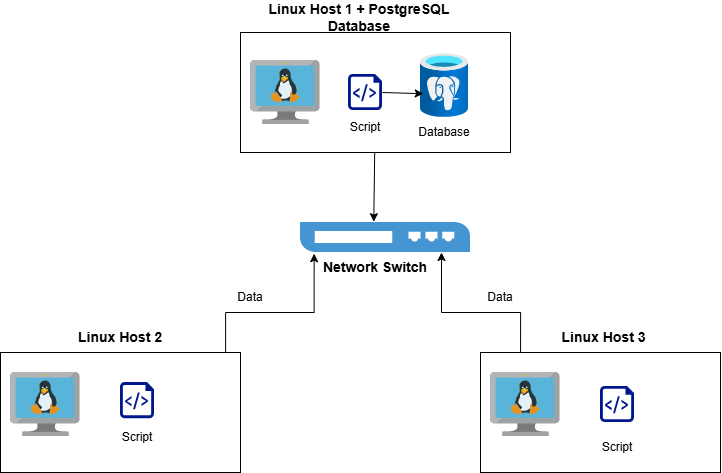

The diagram above was exported from draw.io. Its source (the exported page's mxGraphModel, read from the mxfile embedded in the PNG):
<mxGraphModel dx="1030" dy="527" grid="1" gridSize="10" guides="1" tooltips="1" connect="1" arrows="1" fold="1" page="1" pageScale="1" pageWidth="850" pageHeight="1100" math="0" shadow="0">
  <root>
    <mxCell id="0" />
    <mxCell id="1" parent="0" />
    <mxCell id="iwUNRx_YaF7XCyb3dSGP-1" parent="1" style="rounded=0;whiteSpace=wrap;html=1;" value="" vertex="1">
      <mxGeometry height="120" width="270" x="320" y="40" as="geometry" />
    </mxCell>
    <mxCell id="iwUNRx_YaF7XCyb3dSGP-2" parent="1" style="rounded=0;whiteSpace=wrap;html=1;" value="" vertex="1">
      <mxGeometry height="120" width="240" x="560" y="360" as="geometry" />
    </mxCell>
    <mxCell id="iwUNRx_YaF7XCyb3dSGP-3" parent="1" style="rounded=0;whiteSpace=wrap;html=1;" value="" vertex="1">
      <mxGeometry height="120" width="240" x="80" y="360" as="geometry" />
    </mxCell>
    <mxCell id="iwUNRx_YaF7XCyb3dSGP-8" parent="1" style="pointerEvents=1;shadow=0;dashed=0;html=1;strokeColor=none;fillColor=#4495D1;labelPosition=center;verticalLabelPosition=bottom;verticalAlign=top;align=center;outlineConnect=0;shape=mxgraph.veeam.2d.switch;labelPerimeter=1;" value="" vertex="1">
      <mxGeometry height="30" width="170" x="380" y="230" as="geometry" />
    </mxCell>
    <mxCell id="iwUNRx_YaF7XCyb3dSGP-10" parent="1" style="image;aspect=fixed;html=1;align=center;fontSize=12;image=img/lib/azure2/databases/Azure_Database_PostgreSQL_Server.svg;points=[[0.5,0.003,0],[0.502,0.998,0],[0,0.499,0],[1,0.499,0],[0.976,0.093,0],[0.983,0.9,0],[0.017,0.9,0],[0.014,0.103,0]];labelPerimeter=1;" value="" vertex="1">
      <mxGeometry height="64" width="48" x="500" y="61" as="geometry" />
    </mxCell>
    <mxCell id="iwUNRx_YaF7XCyb3dSGP-11" parent="1" style="image;sketch=0;aspect=fixed;html=1;align=center;fontSize=12;image=img/lib/mscae/VM_Linux.svg;points=[[0.497,0,0],[0.51,1,0],[0,0.402,0],[1,0.404,0],[0.982,0.017,0],[0.84,1,0],[0.18,1,0],[0.018,0.014,0]];labelPerimeter=1;" value="" vertex="1">
      <mxGeometry height="64" width="69.57" x="330" y="68" as="geometry" />
    </mxCell>
    <mxCell id="iwUNRx_YaF7XCyb3dSGP-12" parent="1" style="image;sketch=0;aspect=fixed;html=1;align=center;fontSize=12;image=img/lib/mscae/VM_Linux.svg;points=[[0.497,0,0],[0.51,1,0],[0,0.402,0],[1,0.404,0],[0.982,0.017,0],[0.84,1,0],[0.18,1,0],[0.018,0.014,0]];labelPerimeter=1;" value="" vertex="1">
      <mxGeometry height="64" width="69.57" x="90" y="380" as="geometry" />
    </mxCell>
    <mxCell id="iwUNRx_YaF7XCyb3dSGP-13" parent="1" style="image;sketch=0;aspect=fixed;html=1;align=center;fontSize=12;image=img/lib/mscae/VM_Linux.svg;points=[[0.497,0,0],[0.51,1,0],[0,0.402,0],[1,0.404,0],[0.982,0.017,0],[0.84,1,0],[0.18,1,0],[0.018,0.014,0]];labelPerimeter=1;" value="" vertex="1">
      <mxGeometry height="64" width="69.57" x="570" y="380" as="geometry" />
    </mxCell>
    <mxCell id="iwUNRx_YaF7XCyb3dSGP-14" parent="1" style="sketch=0;aspect=fixed;pointerEvents=1;shadow=0;dashed=0;html=1;strokeColor=none;labelPosition=center;verticalLabelPosition=bottom;verticalAlign=top;align=center;fillColor=#00188D;shape=mxgraph.azure.script_file;labelPerimeter=1;" value="" vertex="1">
      <mxGeometry height="36.17" width="34" x="428" y="81.91" as="geometry" />
    </mxCell>
    <mxCell id="iwUNRx_YaF7XCyb3dSGP-15" parent="1" style="sketch=0;aspect=fixed;pointerEvents=1;shadow=0;dashed=0;html=1;strokeColor=none;labelPosition=center;verticalLabelPosition=bottom;verticalAlign=top;align=center;fillColor=#00188D;shape=mxgraph.azure.script_file;labelPerimeter=1;" value="" vertex="1">
      <mxGeometry height="36.17" width="34" x="200" y="390" as="geometry" />
    </mxCell>
    <mxCell id="iwUNRx_YaF7XCyb3dSGP-16" parent="1" style="sketch=0;aspect=fixed;pointerEvents=1;shadow=0;dashed=0;html=1;strokeColor=none;labelPosition=center;verticalLabelPosition=bottom;verticalAlign=top;align=center;fillColor=#00188D;shape=mxgraph.azure.script_file;labelPerimeter=1;" value="" vertex="1">
      <mxGeometry height="36.17" width="34" x="680" y="393.91" as="geometry" />
    </mxCell>
    <mxCell id="iwUNRx_YaF7XCyb3dSGP-17" parent="1" style="text;html=1;whiteSpace=wrap;strokeColor=none;fillColor=none;align=center;verticalAlign=middle;rounded=0;" value="&lt;b&gt;&lt;font style=&quot;font-size: 14px;&quot;&gt;Network Switch&lt;/font&gt;&lt;/b&gt;" vertex="1">
      <mxGeometry height="30" width="140.43" x="384.79" y="260" as="geometry" />
    </mxCell>
    <mxCell id="iwUNRx_YaF7XCyb3dSGP-18" parent="1" style="text;html=1;whiteSpace=wrap;strokeColor=none;fillColor=none;align=center;verticalAlign=middle;rounded=0;fontStyle=1" value="&lt;font style=&quot;font-size: 14px;&quot;&gt;&lt;span&gt;Linux Host 2&lt;/span&gt;&lt;/font&gt;" vertex="1">
      <mxGeometry height="30" width="200" x="100" y="330" as="geometry" />
    </mxCell>
    <mxCell id="iwUNRx_YaF7XCyb3dSGP-20" parent="1" style="text;html=1;whiteSpace=wrap;strokeColor=none;fillColor=none;align=center;verticalAlign=middle;rounded=0;" value="&lt;span style=&quot;font-size: 14px;&quot;&gt;&lt;b&gt;Linux Host 1 + PostgreSQL Database&lt;/b&gt;&lt;/span&gt;" vertex="1">
      <mxGeometry height="30" width="218" x="330" y="10" as="geometry" />
    </mxCell>
    <mxCell id="iwUNRx_YaF7XCyb3dSGP-23" parent="1" style="text;html=1;whiteSpace=wrap;strokeColor=none;fillColor=none;align=center;verticalAlign=middle;rounded=0;" value="&lt;b&gt;&lt;font style=&quot;font-size: 14px;&quot;&gt;Linux Host 3&lt;/font&gt;&lt;/b&gt;" vertex="1">
      <mxGeometry height="30" width="87.43" x="639.57" y="330" as="geometry" />
    </mxCell>
    <mxCell id="iwUNRx_YaF7XCyb3dSGP-27" edge="1" parent="1" style="endArrow=classic;html=1;rounded=0;defaultLabelBackgroundColor=page;labelPadding=0 4;entryX=0.058;entryY=0.628;entryDx=0;entryDy=0;entryPerimeter=0;" target="iwUNRx_YaF7XCyb3dSGP-10" value="">
      <mxGeometry height="50" relative="1" width="50" as="geometry">
        <mxPoint x="462" y="100" as="sourcePoint" />
        <mxPoint x="512" y="50" as="targetPoint" />
      </mxGeometry>
    </mxCell>
    <mxCell id="iwUNRx_YaF7XCyb3dSGP-30" edge="1" parent="1" source="iwUNRx_YaF7XCyb3dSGP-1" style="endArrow=classic;html=1;rounded=0;defaultLabelBackgroundColor=page;labelPadding=0 4;entryX=0.431;entryY=-0.027;entryDx=0;entryDy=0;entryPerimeter=0;" target="iwUNRx_YaF7XCyb3dSGP-8" value="">
      <mxGeometry height="50" relative="1" width="50" as="geometry">
        <mxPoint x="400" y="280" as="sourcePoint" />
        <mxPoint x="450" y="230" as="targetPoint" />
      </mxGeometry>
    </mxCell>
    <mxCell id="iwUNRx_YaF7XCyb3dSGP-37" edge="1" parent="1" source="iwUNRx_YaF7XCyb3dSGP-3" style="edgeStyle=orthogonalEdgeStyle;rounded=0;orthogonalLoop=1;jettySize=auto;html=1;entryX=0.063;entryY=0.04;entryDx=0;entryDy=0;entryPerimeter=0;defaultLabelBackgroundColor=page;labelPadding=0 4;exitX=0.938;exitY=0.003;exitDx=0;exitDy=0;exitPerimeter=0;" target="iwUNRx_YaF7XCyb3dSGP-17">
      <mxGeometry relative="1" x="0.3166" as="geometry">
        <Array as="points">
          <mxPoint x="305.1" y="320" />
          <mxPoint x="393.6" y="320" />
        </Array>
        <mxPoint x="380" y="380" as="sourcePoint" />
        <mxPoint x="210" y="350" as="targetPoint" />
      </mxGeometry>
    </mxCell>
    <mxCell id="iwUNRx_YaF7XCyb3dSGP-38" edge="1" parent="1" source="iwUNRx_YaF7XCyb3dSGP-2" style="edgeStyle=orthogonalEdgeStyle;rounded=0;orthogonalLoop=1;jettySize=auto;html=1;defaultLabelBackgroundColor=page;labelPadding=0 4;exitX=0.167;exitY=0;exitDx=0;exitDy=0;exitPerimeter=0;">
      <mxGeometry relative="1" x="-0.206" as="geometry">
        <Array as="points">
          <mxPoint x="600.1" y="320" />
          <mxPoint x="521" y="320" />
        </Array>
        <mxPoint x="418" y="349" as="sourcePoint" />
        <mxPoint x="521" y="260" as="targetPoint" />
      </mxGeometry>
    </mxCell>
    <mxCell id="iwUNRx_YaF7XCyb3dSGP-41" parent="1" style="text;html=1;whiteSpace=wrap;strokeColor=none;fillColor=none;align=center;verticalAlign=middle;rounded=0;" value="Script" vertex="1">
      <mxGeometry height="30" width="60" x="187" y="430" as="geometry" />
    </mxCell>
    <mxCell id="iwUNRx_YaF7XCyb3dSGP-42" parent="1" style="text;html=1;whiteSpace=wrap;strokeColor=none;fillColor=none;align=center;verticalAlign=middle;rounded=0;" value="Script" vertex="1">
      <mxGeometry height="30" width="60" x="667" y="440" as="geometry" />
    </mxCell>
    <mxCell id="iwUNRx_YaF7XCyb3dSGP-43" parent="1" style="text;html=1;whiteSpace=wrap;strokeColor=none;fillColor=none;align=center;verticalAlign=middle;rounded=0;" value="Script" vertex="1">
      <mxGeometry height="30" width="60" x="415" y="120" as="geometry" />
    </mxCell>
    <mxCell id="iwUNRx_YaF7XCyb3dSGP-44" parent="1" style="text;html=1;whiteSpace=wrap;strokeColor=none;fillColor=none;align=center;verticalAlign=middle;rounded=0;" value="Database" vertex="1">
      <mxGeometry height="30" width="60" x="494" y="125" as="geometry" />
    </mxCell>
    <mxCell id="iwUNRx_YaF7XCyb3dSGP-45" parent="1" style="text;html=1;whiteSpace=wrap;strokeColor=none;fillColor=none;align=center;verticalAlign=middle;rounded=0;" value="Data" vertex="1">
      <mxGeometry height="30" width="60" x="300" y="290" as="geometry" />
    </mxCell>
    <mxCell id="iwUNRx_YaF7XCyb3dSGP-46" parent="1" style="text;html=1;whiteSpace=wrap;strokeColor=none;fillColor=none;align=center;verticalAlign=middle;rounded=0;" value="Data" vertex="1">
      <mxGeometry height="30" width="60" x="550" y="290" as="geometry" />
    </mxCell>
  </root>
</mxGraphModel>